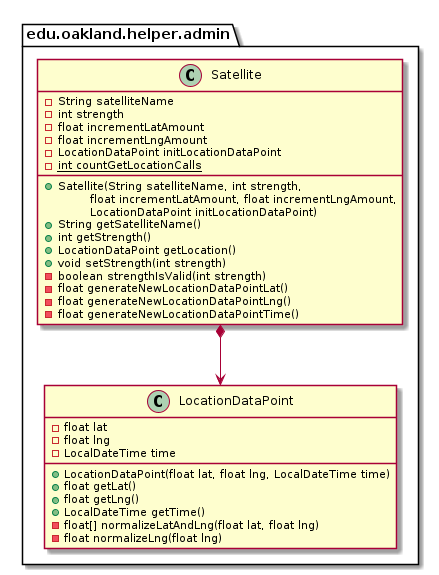

The diagram above was rendered by PlantUML. Its source (embedded in the PNG):
@startuml Satellite_Closure


package edu.oakland.helper.admin {
    class Satellite {
        - String satelliteName
        - int strength
        - float incrementLatAmount
        - float incrementLngAmount
        - LocationDataPoint initLocationDataPoint
        {static} - int countGetLocationCalls
        __
        + Satellite(String satelliteName, int strength,
        \tfloat incrementLatAmount, float incrementLngAmount,
        \tLocationDataPoint initLocationDataPoint)
        + String getSatelliteName()
        + int getStrength()
        + LocationDataPoint getLocation()
        + void setStrength(int strength)
        - boolean strengthIsValid(int strength)
        - float generateNewLocationDataPointLat()
        - float generateNewLocationDataPointLng()
        - float generateNewLocationDataPointTime()
    }
}




package edu.oakland.helper.admin {
    class LocationDataPoint {
        - float lat
        - float lng
        - LocalDateTime time
        + LocationDataPoint(float lat, float lng, LocalDateTime time)
        + float getLat()
        + float getLng()
        + LocalDateTime getTime()
        - float[] normalizeLatAndLng(float lat, float lng)
        - float normalizeLng(float lng)
    }
}






Satellite *--> LocationDataPoint





@enduml